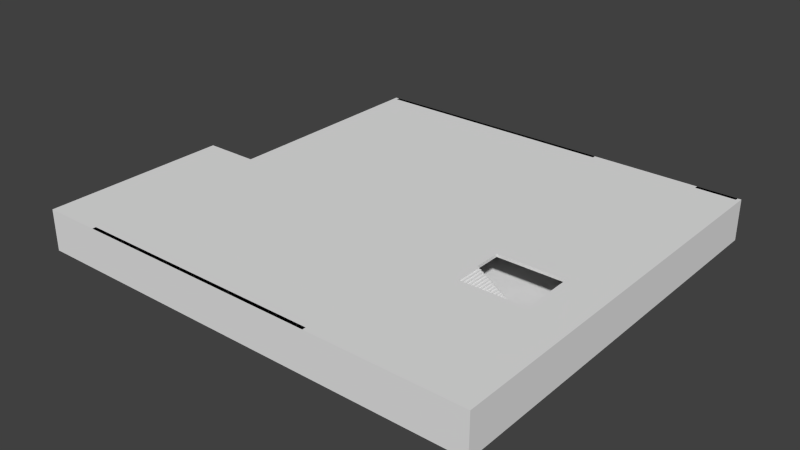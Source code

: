 # Source: level1.blend  (saved by Blender 2.77.0; exported with 4.5.12 LTS)
import bpy
from mathutils import Matrix  # noqa: F401  (used for matrix-valued properties, if any)

bpy.ops.wm.read_factory_settings(use_empty=True)
scene = bpy.context.scene
scene.name = 'Scene'

# ---- collections
col_collection_1 = bpy.data.collections.new('Collection 1'); scene.collection.children.link(col_collection_1)

# ---- materials (node trees are filled in below, after node groups)
mat_material = bpy.data.materials.new('Material')
mat_material.alpha_threshold = 0.0
mat_material.use_transparent_shadow = False
mat_material.roughness = 0.5
mat_material.line_color = (0.0, 0.0, 0.0, 1.0)

# ---- material node trees

# ---- world
world_world = bpy.data.worlds.new('World'); scene.world = world_world
world_world.color = (0.05088, 0.05088, 0.05088)
world_world.use_sun_shadow = False
world_world.sun_shadow_jitter_overblur = 0.0
world_world.cycles.sampling_method = 'NONE'
world_world.cycles.sample_map_resolution = 256

# ---- meshes
me_cube = bpy.data.meshes.new('Cube')
me_cube.from_pydata([(-22.5, -15.0, 0.5), (-30.0, -40.0, -2.98e-08), (-30.0, -14.5, 0.5), (32.5, -40.0, -2.98e-08), (-23.0, -14.5, -2.98e-08), (-22.5, 15.5, 0.5), (-30.0, -15.0, 0.5), (-22.5, 15.5, -2.98e-08), (-22.5, -15.0, -2.98e-08), (32.5, -40.0, 0.5), (-30.0, -40.0, 0.5), (-22.5, -40.0, 0.5), (-22.5, -40.0, -2.98e-08), (32.5, 15.5, 0.5), (-17.0, -40.0, 0.5), (-2.0, -40.0, 0.5), (12.0, -40.0, 0.5), (27.0, -40.0, 0.5), (27.0, 15.5, 0.5), (12.0, 15.5, 0.5), (-2.0, 15.5, 0.5), (-17.0, 15.5, 0.5), (27.0, 5.0, 0.5), (27.0, -3.0, 0.5), (27.0, -7.0, 0.5), (27.0, -11.0, 0.5), (27.0, -15.0, 0.5), (27.0, -22.5, 0.5), (27.0, -26.5, 0.5), (27.0, -30.5, 0.5), (27.0, -34.5, 0.5), (12.0, 5.0, 0.5), (12.0, -3.0, 0.5), (12.0, -7.0, 0.5), (12.0, -11.0, 0.5), (12.0, -15.0, 0.5), (12.0, -22.5, 0.5), (12.0, -26.5, 0.5), (12.0, -30.5, 0.5), (12.0, -34.5, 0.5), (-2.0, 5.0, 0.5), (-2.0, -3.0, 0.5), (-2.0, -7.0, 0.5), (-2.0, -11.0, 0.5), (-2.0, -15.0, 0.5), (-2.0, -22.5, 0.5), (-2.0, -26.5, 0.5), (-2.0, -30.5, 0.5), (-2.0, -34.5, 0.5), (-17.0, 5.0, 0.5), (-17.0, -3.0, 0.5), (-17.0, -7.0, 0.5), (-17.0, -11.0, 0.5), (-17.0, -15.0, 0.5), (-17.0, -22.5, 0.5), (-17.0, -26.5, 0.5), (-17.0, -30.5, 0.5), (-17.0, -34.5, 0.5), (-30.0, -15.0, -2.98e-08), (32.5, 15.5, -2.98e-08), (-23.0, 15.5, 0.5), (-22.5, 16.0, 0.5), (-23.0, 15.5, -2.98e-08), (-17.0, 16.0, 0.5), (-30.0, -14.5, -2.98e-08), (-23.0, -14.5, 0.5), (27.0, 1.0, 0.5), (12.0, 1.0, 0.5), (-2.0, 1.0, 0.5), (-17.0, 1.0, 0.5), (33.0, -40.0, -2.98e-08), (33.0, 15.5, -2.98e-08), (33.0, -40.0, 0.5), (33.0, 15.5, 0.5), (-23.0, 16.0, 0.5), (-23.0, 16.0, -2.98e-08), (32.5, 16.0, 0.5), (27.0, 16.0, 0.5), (12.0, 16.0, 0.5), (-2.0, 16.0, 0.5), (32.5, 16.0, -2.98e-08), (-22.5, 16.0, -2.98e-08), (33.0, 16.0, 0.5), (33.0, 16.0, -2.98e-08), (-30.5, -15.0, -2.98e-08), (-30.5, -40.0, -2.98e-08), (-30.5, -15.0, 0.5), (-30.5, -40.0, 0.5), (-30.5, -14.5, -2.98e-08), (-30.5, -14.5, 0.5), (27.0, -40.5, 0.5), (32.5, -40.5, 0.5), (-30.0, -40.5, 0.5), (-22.5, -40.5, 0.5), (-30.0, -40.5, -2.98e-08), (-22.5, -40.5, -2.98e-08), (32.5, -40.5, -2.98e-08), (-17.0, -40.5, 0.5), (-2.0, -40.5, 0.5), (12.0, -40.5, 0.5), (33.0, -40.5, -2.98e-08), (33.0, -40.5, 0.5), (-30.5, -40.5, 0.5), (-30.5, -40.5, -2.98e-08), (-22.5, 15.5, 5.3), (-22.5, -15.0, 5.3), (27.0, -40.0, 5.3), (32.5, -40.0, 5.3), (-17.0, 15.5, 5.3), (-30.0, -40.0, 5.3), (-22.5, -40.0, 5.3), (-23.0, 15.5, 5.3), (12.0, 16.0, 5.3), (-2.0, 16.0, 5.3), (-30.0, -15.0, 5.3), (32.5, 15.5, 5.3), (-23.0, -14.5, 5.3), (27.0, 16.0, 5.3), (-17.0, -40.0, 5.3), (-2.0, -40.0, 5.3), (12.0, -40.0, 5.3), (27.0, 15.5, 5.3), (12.0, 15.5, 5.3), (-2.0, 15.5, 5.3), (-30.0, -14.5, 5.3), (32.5, 16.0, 5.3), (-23.0, 16.0, 5.3), (-22.5, 16.0, 5.3), (-17.0, 16.0, 5.3), (33.0, -40.0, 5.3), (33.0, 15.5, 5.3), (33.0, 16.0, 5.3), (-30.5, -15.0, 5.3), (-30.5, -40.0, 5.3), (-30.5, -14.5, 5.3), (27.0, -40.5, 5.3), (32.5, -40.5, 5.3), (-30.0, -40.5, 5.3), (-22.5, -40.5, 5.3), (-17.0, -40.5, 5.3), (-2.0, -40.5, 5.3), (12.0, -40.5, 5.3), (33.0, -40.5, 5.3), (-30.5, -40.5, 5.3), (-22.5, 15.5, 5.7), (-22.5, -15.0, 5.7), (27.0, -40.0, 5.7), (32.5, -40.0, 5.7), (-17.0, 15.5, 5.7), (-30.0, -40.0, 5.7), (-22.5, -40.0, 5.7), (-23.0, 15.5, 5.7), (12.0, 16.0, 5.7), (-2.0, 16.0, 5.7), (-30.0, -15.0, 5.7), (32.5, 15.5, 5.7), (-23.0, -14.5, 5.7), (27.0, 16.0, 5.7), (-17.0, -40.0, 5.7), (-2.0, -40.0, 5.7), (12.0, -40.0, 5.7), (27.0, 15.5, 5.7), (12.0, 15.5, 5.7), (-2.0, 15.5, 5.7), (-30.0, -14.5, 5.7), (32.5, 16.0, 5.7), (-23.0, 16.0, 5.7), (-22.5, 16.0, 5.7), (-17.0, 16.0, 5.7), (33.0, -40.0, 5.7), (33.0, 15.5, 5.7), (33.0, 16.0, 5.7), (-30.5, -15.0, 5.7), (-30.5, -40.0, 5.7), (-30.5, -14.5, 5.7), (27.0, -40.5, 5.7), (32.5, -40.5, 5.7), (-30.0, -40.5, 5.7), (-22.5, -40.5, 5.7), (-17.0, -40.5, 5.7), (-2.0, -40.5, 5.7), (12.0, -40.5, 5.7), (33.0, -40.5, 5.7), (-30.5, -40.5, 5.7), (27.0, -18.75, 0.5), (12.0, -18.75, 0.5), (22.0, -22.5, 0.5), (22.0, -15.0, 0.5), (22.0, -18.75, 0.5), (27.0, -18.75, 2.9), (27.0, -22.5, 2.9), (27.0, -15.0, 2.9), (22.0, -22.5, 2.9), (22.0, -18.75, 3.1), (22.0, -22.5, 3.1), (12.0, -15.0, 5.3), (12.0, -22.5, 5.3), (27.0, -18.75, 5.3), (27.0, -22.5, 5.3), (27.0, -15.0, 5.3), (18.4, -22.5, 5.3), (17.8, -15.0, 5.3), (12.0, -15.0, 5.7), (12.0, -22.5, 5.7), (27.0, -18.75, 5.7), (27.0, -22.5, 5.7), (27.0, -15.0, 5.7), (17.8, -22.5, 5.7), (18.4, -15.0, 0.5), (18.4, -18.75, 0.5), (18.4, -15.0, 0.7), (18.4, -18.75, 0.7), (18.7, -15.0, 0.7), (18.7, -18.75, 0.7), (18.7, -15.0, 0.9), (18.7, -18.75, 0.9), (19.0, -15.0, 0.9), (19.0, -18.75, 0.9), (19.0, -15.0, 1.1), (19.0, -18.75, 1.1), (19.3, -15.0, 1.1), (19.3, -18.75, 1.1), (19.3, -15.0, 1.3), (19.3, -18.75, 1.3), (19.6, -15.0, 1.3), (19.6, -18.75, 1.3), (19.6, -15.0, 1.5), (19.6, -18.75, 1.5), (19.9, -15.0, 1.5), (19.9, -18.75, 1.5), (19.9, -15.0, 1.7), (19.9, -18.75, 1.7), (20.2, -15.0, 1.7), (20.2, -18.75, 1.7), (20.2, -15.0, 1.9), (20.2, -18.75, 1.9), (20.5, -15.0, 1.9), (20.5, -18.75, 1.9), (20.5, -15.0, 2.1), (20.5, -18.75, 2.1), (20.8, -15.0, 2.1), (20.8, -18.75, 2.1), (20.8, -15.0, 2.3), (20.8, -18.75, 2.3), (21.1, -15.0, 2.3), (21.1, -18.75, 2.3), (21.1, -15.0, 2.5), (21.1, -18.75, 2.5), (21.4, -15.0, 2.5), (21.4, -18.75, 2.5), (21.4, -15.0, 2.7), (21.4, -18.75, 2.7), (21.7, -15.0, 2.7), (21.7, -18.75, 2.7), (21.7, -15.0, 2.9), (21.7, -18.75, 2.9), (22.0, -15.0, 2.9), (22.0, -18.75, 2.9), (21.7, -18.75, 3.1), (21.7, -22.5, 3.1), (21.7, -18.75, 3.3), (21.7, -22.5, 3.3), (21.4, -18.75, 3.3), (21.4, -22.5, 3.3), (21.4, -18.75, 3.5), (21.4, -22.5, 3.5), (21.1, -18.75, 3.5), (21.1, -22.5, 3.5), (21.1, -18.75, 3.7), (21.1, -22.5, 3.7), (20.8, -18.75, 3.7), (20.8, -22.5, 3.7), (20.8, -18.75, 3.9), (20.8, -22.5, 3.9), (20.5, -18.75, 3.9), (20.5, -22.5, 3.9), (20.5, -18.75, 4.1), (20.5, -22.5, 4.1), (20.2, -18.75, 4.1), (20.2, -22.5, 4.1), (20.2, -18.75, 4.3), (20.2, -22.5, 4.3), (19.9, -18.75, 4.3), (19.9, -22.5, 4.3), (19.9, -18.75, 4.5), (19.9, -22.5, 4.5), (19.6, -18.75, 4.5), (19.6, -22.5, 4.5), (19.6, -18.75, 4.7), (19.6, -22.5, 4.7), (19.3, -18.75, 4.7), (19.3, -22.5, 4.7), (19.3, -18.75, 4.9), (19.3, -22.5, 4.9), (19.0, -18.75, 4.9), (19.0, -22.5, 4.9), (19.0, -18.75, 5.1), (19.0, -22.5, 5.1), (18.7, -18.75, 5.1), (18.7, -22.5, 5.1), (18.7, -18.75, 5.3), (18.7, -22.5, 5.3), (18.4, -18.75, 5.3), (17.8, -18.75, 5.3), (18.4, -18.75, 5.5), (18.4, -22.5, 5.5), (18.1, -18.75, 5.5), (18.1, -22.5, 5.5), (18.1, -18.75, 5.7), (18.1, -22.5, 5.7), (17.8, -18.75, 5.7), (17.8, -15.0, 5.7), (18.4, -22.5, 0.5)], [(0, 8), (195, 202), (196, 203)], [(12, 8, 7, 59, 3), (1, 58, 8, 12), (10, 11, 0, 6), (14, 57, 56, 55, 54, 53, 52, 51, 50, 69, 49, 21, 5, 0, 11), (9, 13, 18, 22, 66, 23, 24, 25, 26, 184, 27, 28, 29, 30, 17), (22, 18, 19, 31), (31, 19, 20, 40), (40, 20, 21, 49), (15, 48, 57, 14), (48, 47, 56, 57), (47, 46, 55, 56), (46, 45, 54, 55), (45, 44, 53, 54), (44, 43, 52, 53), (43, 42, 51, 52), (42, 41, 50, 51), (68, 40, 49, 69), (16, 39, 48, 15), (39, 38, 47, 48), (38, 37, 46, 47), (37, 36, 45, 46), (36, 185, 35, 44, 45), (35, 34, 43, 44), (34, 33, 42, 43), (33, 32, 41, 42), (67, 31, 40, 68), (17, 30, 39, 16), (30, 29, 38, 39), (29, 28, 37, 38), (28, 27, 186, 312, 36, 37), (209, 208, 35, 185), (26, 25, 34, 35, 208, 187), (25, 24, 33, 34), (24, 23, 32, 33), (66, 22, 31, 67), (13, 9, 107, 115), (61, 81, 75, 74), (60, 62, 4, 65), (86, 87, 133, 132), (20, 19, 122, 123), (3, 59, 71, 70), (80, 81, 61, 63, 79, 78, 77, 76), (7, 8, 4, 62), (9, 17, 106, 107), (8, 58, 64, 4), (102, 92, 137, 143), (73, 71, 83, 82), (65, 4, 64, 2), (72, 73, 130, 129), (64, 58, 84, 88), (23, 66, 67, 32), (32, 67, 68, 41), (41, 68, 69, 50), (72, 70, 71, 73), (19, 18, 121, 122), (92, 93, 138, 137), (3, 70, 100, 96), (80, 76, 82, 83), (0, 5, 104, 105), (10, 6, 114, 109), (7, 62, 75, 81), (18, 13, 115, 121), (62, 60, 74, 75), (71, 59, 80, 83), (59, 7, 81, 80), (90, 91, 136, 135), (86, 84, 85, 87), (84, 86, 89, 88), (58, 1, 85, 84), (12, 3, 96, 95), (2, 64, 88, 89), (87, 102, 143, 133), (95, 96, 91, 90, 99, 98, 97, 93, 92, 94), (91, 96, 100, 101), (94, 92, 102, 103), (17, 16, 120, 106), (91, 101, 142, 136), (16, 15, 119, 120), (1, 12, 95, 94), (61, 74, 126, 127), (85, 1, 94, 103), (6, 0, 105, 114), (87, 85, 103, 102), (15, 14, 118, 119), (70, 72, 101, 100), (79, 63, 128, 113), (131, 125, 165, 171), (132, 133, 173, 172), (138, 139, 179, 178), (113, 128, 168, 153), (137, 138, 178, 177), (111, 116, 156, 151), (127, 126, 166, 167), (133, 143, 183, 173), (135, 136, 176, 175), (143, 137, 177, 183), (130, 131, 171, 170), (125, 117, 157, 165), (112, 113, 153, 152), (136, 142, 182, 176), (126, 111, 151, 166), (142, 129, 169, 182), (129, 130, 170, 169), (141, 135, 175, 181), (124, 134, 174, 164), (116, 124, 164, 156), (5, 21, 108, 104), (21, 20, 123, 108), (82, 76, 125, 131), (93, 97, 139, 138), (63, 61, 127, 128), (97, 98, 140, 139), (65, 2, 124, 116), (11, 10, 109, 110), (98, 99, 141, 140), (89, 86, 132, 134), (74, 60, 111, 126), (99, 90, 135, 141), (77, 78, 112, 117), (78, 79, 113, 112), (76, 77, 117, 125), (101, 72, 129, 142), (73, 82, 131, 130), (60, 65, 116, 111), (2, 89, 134, 124), (14, 11, 110, 118), (117, 112, 152, 157), (140, 141, 181, 180), (154, 164, 174, 172), (158, 150, 178, 179), (151, 144, 167, 166), (145, 144, 151, 156), (154, 145, 156, 164), (161, 155, 165, 157), (144, 148, 168, 167), (155, 147, 169, 170), (162, 161, 157, 152), (155, 170, 171, 165), (163, 162, 152, 153), (148, 163, 153, 168), (149, 154, 172, 173), (159, 158, 179, 180), (147, 146, 175, 176), (169, 147, 176, 182), (160, 159, 180, 181), (146, 160, 181, 175), (149, 173, 183, 177), (150, 149, 177, 178), (154, 149, 150, 145), (139, 140, 180, 179), (128, 127, 167, 168), (134, 132, 172, 174), (109, 114, 105, 110), (188, 209, 312, 186), (184, 26, 191, 189), (186, 27, 190, 192), (190, 189, 257, 192), (189, 191, 256, 257), (187, 188, 257, 256), (26, 187, 256, 191), (27, 184, 189, 190), (188, 186, 192, 257), (200, 207, 205, 198), (107, 106, 198, 197, 199, 121, 115), (121, 199, 201, 195, 122), (104, 108, 123, 122, 195, 196, 120, 119, 118, 110, 105), (199, 197, 204, 206), (198, 205, 204, 197), (162, 202, 311, 206, 161), (201, 199, 206, 311), (205, 146, 147, 155, 165, 157, 161, 206, 204), (167, 144, 145, 150, 178, 179, 180, 181, 160, 203, 202, 162, 152, 153, 168), (188, 187, 208, 209), (209, 211, 210, 208), (211, 213, 212, 210), (213, 215, 214, 212), (215, 217, 216, 214), (217, 219, 218, 216), (219, 221, 220, 218), (221, 223, 222, 220), (223, 225, 224, 222), (225, 227, 226, 224), (227, 229, 228, 226), (229, 231, 230, 228), (231, 233, 232, 230), (233, 235, 234, 232), (235, 237, 236, 234), (237, 239, 238, 236), (239, 241, 240, 238), (241, 243, 242, 240), (243, 245, 244, 242), (245, 247, 246, 244), (247, 249, 248, 246), (249, 251, 250, 248), (251, 253, 252, 250), (253, 255, 254, 252), (255, 257, 256, 254), (210, 212, 214, 216, 218, 220, 222, 224, 226, 228, 230, 232, 234, 236, 238, 240, 242, 244, 246, 248, 250, 252, 254, 256, 187, 208), (211, 209, 188, 257, 255, 253, 251, 249, 247, 245, 243, 241, 239, 237, 235, 233, 231, 229, 227, 225, 223, 221, 219, 217, 215, 213), (257, 193, 194, 192), (193, 258, 259, 194), (259, 258, 260, 261), (261, 260, 262, 263), (263, 262, 264, 265), (265, 264, 266, 267), (267, 266, 268, 269), (269, 268, 270, 271), (271, 270, 272, 273), (273, 272, 274, 275), (275, 274, 276, 277), (277, 276, 278, 279), (279, 278, 280, 281), (281, 280, 282, 283), (283, 282, 284, 285), (285, 284, 286, 287), (287, 286, 288, 289), (289, 288, 290, 291), (291, 290, 292, 293), (293, 292, 294, 295), (295, 294, 296, 297), (297, 296, 298, 299), (299, 298, 300, 301), (301, 300, 302, 200), (200, 302, 304, 305), (305, 304, 306, 307), (307, 306, 308, 309), (309, 308, 310, 207), (106, 120, 196, 200, 301, 198), (146, 205, 309, 207, 203, 160), (207, 310, 311, 202, 203), (310, 303, 201, 311), (302, 303, 310, 308, 306, 304), (200, 196, 195, 201, 303, 302), (260, 258, 193, 257, 255, 253, 251, 249, 247, 245, 243, 241, 239, 237, 235, 233, 231, 229, 227, 225, 223, 221, 219, 217, 215, 213, 211, 302, 300, 298, 296, 294, 292, 290, 288, 286, 284, 282, 280, 278, 276, 274, 272, 270, 268, 266, 264, 262), (192, 194, 259, 261, 263, 265, 267, 269, 271, 273, 275, 277, 279, 281, 283, 285, 287, 289, 291, 293, 295, 297, 299, 301, 200, 312, 186), (36, 312, 209, 185), (302, 211, 209, 312, 200)])
_uv = me_cube.uv_layers.new(name='UVMap')
_uv.uv.foreach_set('vector', [0.0, 0.0, 0.0, 0.0, 0.0, 0.0, 0.0, 0.0, 0.0, 0.0, 0.0, 0.0, 0.0, 0.0, 0.0, 0.0, 0.0, 0.0, 0.0, 0.0, 0.0, 0.0, 0.0, 0.0, 0.0, 0.0, 0.0, 0.0, 0.0, 0.0, 0.0, 0.0, 0.0, 0.0, 0.0, 0.0, 0.0, 0.0, 0.0, 0.0, 0.0, 0.0, 0.0, 0.0, 0.0, 0.0, 0.0, 0.0, 0.0, 0.0, 0.0, 0.0, 0.0, 0.0, 0.0, 0.0, 0.0, 0.0, 0.0, 0.0, 0.0, 0.0, 0.0, 0.0, 0.0, 0.0, 0.0, 0.0, 0.0, 0.0, 0.0, 0.0, 0.0, 0.0, 0.0, 0.0, 0.0, 0.0, 0.0, 0.0, 0.0, 0.0, 0.0, 0.0, 0.0, 0.0, 0.0, 0.0, 0.0, 0.0, 0.0, 0.0, 0.0, 0.0, 0.0, 0.0, 0.0, 0.0, 0.0, 0.0, 0.0, 0.0, 0.0, 0.0, 0.0, 0.0, 0.0, 0.0, 0.0, 0.0, 0.0, 0.0, 0.0, 0.0, 0.0, 0.0, 0.0, 0.0, 0.0, 0.0, 0.0, 0.0, 0.0, 0.0, 0.0, 0.0, 0.0, 0.0, 0.0, 0.0, 0.0, 0.0, 0.0, 0.0, 0.0, 0.0, 0.0, 0.0, 0.0, 0.0, 0.0, 0.0, 0.0, 0.0, 0.0, 0.0, 0.0, 0.0, 0.0, 0.0, 0.0, 0.0, 0.0, 0.0, 0.0, 0.0, 0.0, 0.0, 0.0, 0.0, 0.0, 0.0, 0.0, 0.0, 0.0, 0.0, 0.0, 0.0, 0.0, 0.0, 0.0, 0.0, 0.0, 0.0, 0.0, 0.0, 0.0, 0.0, 0.0, 0.0, 0.0, 0.0, 0.0, 0.0, 0.0, 0.0, 0.0, 0.0, 0.0, 0.0, 0.0, 0.0, 0.0, 0.0, 0.0, 0.0, 0.0, 0.0, 0.0, 0.0, 0.0, 0.0, 0.0, 0.0, 0.0, 0.0, 0.0, 0.0, 0.0, 0.0, 0.0, 0.0, 0.0, 0.0, 0.0, 0.0, 0.0, 0.0, 0.0, 0.0, 0.0, 0.0, 0.0, 0.0, 0.0, 0.0, 0.0, 0.0, 0.0, 0.0, 0.0, 0.0, 0.0, 0.0, 0.0, 0.0, 0.0, 0.0, 0.0, 0.0, 0.0, 0.0, 0.0, 0.0, 0.0, 0.0, 0.0, 0.0, 0.0, 0.0, 0.0, 0.0, 0.0, 0.0, 0.0, 0.0, 0.0, 0.0, 0.0, 0.0, 0.0, 0.0, 0.0, 0.0, 0.0, 0.0, 0.0, 0.0, 0.0, 0.0, 0.0, 0.0, 0.0, 0.0, 0.0, 0.0, 0.0, 0.0, 0.0, 0.0, 0.0, 0.0, 0.0, 0.0, 0.0, 0.0, 0.0, 0.0, 0.0, 0.0, 0.0, 0.0, 0.0, 0.0, 0.0, 0.0, 0.0, 0.0, 0.0, 0.0, 0.0, 0.0, 0.0, 0.0, 0.0, 0.0, 0.0, 0.0, 0.0, 0.0, 0.0, 0.0, 0.0, 0.0, 0.0, 0.0, 0.0, 0.0, 0.0, 0.0, 0.0, 0.0, 0.0, 0.0, 0.0, 0.0, 0.0, 0.0, 0.0, 0.0, 0.0, 0.0, 0.0, 0.0, 0.0, 0.0, 0.0, 0.0, 0.0, 0.0, 0.0, 0.0, 0.0, 0.0, 0.0, 0.0, 0.0, 0.0, 0.0, 0.0, 0.0, 0.0, 0.0, 0.0, 0.0, 0.0, 0.0, 0.0, 0.0, 0.0, 0.0, 0.0, 0.0, 0.0, 0.0, 0.0, 0.0, 0.0, 0.0, 0.0, 0.0, 0.0, 0.0, 0.0, 0.0, 0.0, 0.0, 0.0, 0.0, 0.0, 0.0, 0.0, 0.0, 0.0, 0.0, 0.0, 0.0, 0.0, 0.0, 0.0, 0.0, 0.0, 0.0, 0.0, 0.0, 0.0, 0.0, 0.0, 0.0, 0.0, 0.0, 0.0, 0.0, 0.0, 0.0, 0.0, 0.0, 0.0, 0.0, 0.0, 0.0, 0.0, 0.0, 0.0, 0.0, 0.0, 0.0, 0.0, 0.0, 0.0, 0.0, 0.0, 0.0, 0.0, 0.0, 0.0, 0.0, 0.0, 0.0, 0.0, 0.0, 0.0, 0.0, 0.0, 0.0, 0.0, 0.0, 0.0, 0.0, 0.0, 0.0, 0.0, 0.0, 0.0, 0.0, 0.0, 0.0, 0.0, 0.0, 0.0, 0.0, 0.0, 0.0, 0.0, 0.0, 0.0, 0.0, 0.0, 0.0, 0.0, 0.0, 0.0, 0.0, 0.0, 0.0, 0.0, 0.0, 0.0, 0.0, 0.0, 0.0, 0.0, 0.0, 0.0, 0.0, 0.0, 0.0, 0.0, 0.0, 0.0, 0.0, 0.0, 0.0, 0.0, 0.0, 0.0, 0.0, 0.0, 0.0, 0.0, 0.0, 0.0, 0.0, 0.0, 0.0, 0.0, 0.0, 0.0, 0.0, 0.0, 0.0, 0.0, 0.0, 0.0, 0.0, 0.0, 0.0, 0.0, 0.0, 0.0, 0.0, 0.0, 0.0, 0.0, 0.0, 0.0, 0.0, 0.0, 0.0, 0.0, 0.0, 0.0, 0.0, 0.0, 0.0, 0.0, 0.0, 0.0, 0.0, 0.0, 0.0, 0.0, 0.0, 0.0, 0.0, 0.0, 0.0, 0.0, 0.0, 0.0, 0.0, 0.0, 0.0, 0.0, 0.0, 0.0, 0.0, 0.0, 0.0, 0.0, 0.0, 0.0, 0.0, 0.0, 0.0, 0.0, 0.0, 0.0, 0.0, 0.0, 0.0, 0.0, 0.0, 0.0, 0.0, 0.0, 0.0, 0.0, 0.0, 0.0, 0.0, 0.0, 0.0, 0.0, 0.0, 0.0, 0.0, 0.0, 0.0, 0.0, 0.0, 0.0, 0.0, 0.0, 0.0, 0.0, 0.0, 0.0, 0.0, 0.0, 0.0, 0.0, 0.0, 0.0, 0.0, 0.0, 0.0, 0.0, 0.0, 0.0, 0.0, 0.0, 0.0, 0.0, 0.0, 0.0, 0.0, 0.0, 0.0, 0.0, 0.0, 0.0, 0.0, 0.0, 0.0, 0.0, 0.0, 0.0, 0.0, 0.0, 0.0, 0.0, 0.0, 0.0, 0.0, 0.0, 0.0, 0.0, 0.0, 0.0, 0.0, 0.0, 0.0, 0.0, 0.0, 0.0, 0.0, 0.0, 0.0, 0.0, 0.0, 0.0, 0.0, 0.0, 0.0, 0.0, 0.0, 0.0, 0.0, 0.0, 0.0, 0.0, 0.0, 0.0, 0.0, 0.0, 0.0, 0.0, 0.0, 0.0, 0.0, 0.0, 0.0, 0.0, 0.0, 0.0, 0.0, 0.0, 0.0, 0.0, 0.0, 0.0, 0.0, 0.0, 0.0, 0.0, 0.0, 0.0, 0.0, 0.0, 0.0, 0.0, 0.0, 0.0, 0.0, 0.0, 0.0, 0.0, 0.0, 0.0, 0.0, 0.0, 0.0, 0.0, 0.0, 0.0, 0.0, 0.0, 0.0, 0.0, 0.0, 0.0, 0.0, 0.0, 0.0, 0.0, 0.0, 0.0, 0.0, 0.0, 0.0, 0.0, 0.0, 0.0, 0.0, 0.0, 0.0, 0.0, 0.0, 0.0, 0.0, 0.0, 0.0, 0.0, 0.0, 0.0, 0.0, 0.0, 0.0, 0.0, 0.0, 0.0, 0.0, 0.0, 0.0, 0.0, 0.0, 0.0, 0.0, 0.0, 0.0, 0.0, 0.0, 0.0, 0.0, 0.0, 0.0, 0.0, 0.0, 0.0, 0.0, 0.0, 0.0, 0.0, 0.0, 0.0, 0.0, 0.0, 0.0, 0.0, 0.0, 0.0, 0.0, 0.0, 0.0, 0.0, 0.0, 0.0, 0.0, 0.0, 0.0, 0.0, 0.0, 0.0, 0.0, 0.0, 0.0, 0.0, 0.0, 0.0, 0.0, 0.0, 0.0, 0.0, 0.0, 0.0, 0.0, 0.0, 0.0, 0.0, 0.0, 0.0, 0.0, 0.0, 0.0, 0.0, 0.0, 0.0, 0.0, 0.0, 0.0, 0.0, 0.0, 0.0, 0.0, 0.0, 0.0, 0.0, 0.0, 0.0, 0.0, 0.0, 0.0, 0.0, 0.0, 0.0, 0.0, 0.0, 0.0, 0.0, 0.0, 0.0, 0.0, 0.0, 0.0, 0.0, 0.0, 0.0, 0.0, 0.0, 0.0, 0.0, 0.0, 0.0, 0.0, 0.0, 0.0, 0.0, 0.0, 0.0, 0.0, 0.0, 0.0, 0.0, 0.0, 0.0, 0.0, 0.0, 0.0, 0.0, 0.0, 0.0, 0.0, 0.0, 0.0, 0.0, 0.0, 0.0, 0.0, 0.0, 0.0, 0.0, 0.0, 0.0, 0.0, 0.0, 0.0, 0.0, 0.0, 0.0, 0.0, 0.0, 0.0, 0.0, 0.0, 0.0, 0.0, 0.0, 0.0, 0.0, 0.0, 0.0, 0.0, 0.0, 0.0, 0.0, 0.0, 0.0, 0.0, 0.0, 0.0, 0.0, 0.0, 0.0, 0.0, 0.0, 0.0, 0.0, 0.0, 0.0, 0.0, 0.0, 0.0, 0.0, 0.0, 0.0, 0.0, 0.0, 0.0, 0.0, 0.0, 0.0, 0.0, 0.0, 0.0, 0.0, 0.0, 0.0, 0.0, 0.0, 0.0, 0.0, 0.0, 0.0, 0.0, 0.0, 0.0, 0.0, 0.0, 0.0, 0.0, 0.0, 0.0, 0.0, 0.0, 0.0, 0.0, 0.0, 0.0, 0.0, 0.0, 0.0, 0.0, 0.0, 0.0, 0.0, 0.0, 0.0, 0.0, 0.0, 0.0, 0.0, 0.0, 0.0, 0.0, 0.0, 0.0, 0.0, 0.0, 0.0, 0.0, 0.0, 0.0, 0.0, 0.0, 0.0, 0.0, 0.0, 0.0, 0.0, 0.0, 0.0, 0.0, 0.0, 0.0, 0.0, 0.0, 0.0, 0.0, 0.0, 0.0, 0.0, 0.0, 0.0, 0.0, 0.0, 0.0, 0.0, 0.0, 0.0, 0.0, 0.0, 0.0, 0.0, 0.0, 0.0, 0.0, 0.0, 0.0, 0.0, 0.0, 0.0, 0.0, 0.0, 0.0, 0.0, 0.0, 0.0, 0.0, 0.0, 0.0, 0.0, 0.0, 0.0, 0.0, 0.0, 0.0, 0.0, 0.0, 0.0, 0.0, 0.0, 0.0, 0.0, 0.0, 0.0, 0.0, 0.0, 0.0, 0.0, 0.0, 0.0, 0.0, 0.0, 0.0, 0.0, 0.0, 0.0, 0.0, 0.0, 0.0, 0.0, 0.0, 0.0, 0.0, 0.0, 0.0, 0.0, 0.0, 0.0, 0.0, 0.0, 0.0, 0.0, 0.0, 0.0, 0.0, 0.0, 0.0, 0.0, 0.0, 0.0, 0.0, 0.0, 0.0, 0.0, 0.0, 0.0, 0.0, 0.0, 0.0, 0.0, 0.0, 0.0, 0.0, 0.0, 0.0, 0.0, 0.0, 0.0, 0.0, 0.0, 0.0, 0.0, 0.0, 0.0, 0.0, 0.0, 0.0, 0.0, 0.0, 0.0, 0.0, 0.0, 0.0, 0.0, 0.0, 0.0, 0.0, 0.0, 0.0, 0.0, 0.0, 0.0, 0.0, 0.0, 0.0, 0.0, 0.0, 0.0, 0.0, 0.0, 0.0, 0.0, 0.0, 0.0, 0.0, 0.0, 0.0, 0.0, 0.0, 0.0, 0.0, 0.0, 0.0, 0.0, 0.0, 0.0, 0.0, 0.0, 0.0, 0.0, 0.0, 0.0, 0.0, 0.0, 0.0, 0.0, 0.0, 0.0, 0.0, 0.0, 0.0, 0.0, 0.0, 0.0, 0.0, 0.0, 0.0, 0.0, 0.0, 0.0, 0.0, 0.0, 0.0, 0.0, 0.0, 0.0, 0.0, 0.0, 0.0, 0.0, 0.0, 0.0, 0.0, 0.0, 0.0, 0.0, 0.0, 0.0, 0.0, 0.0, 0.0, 0.0, 0.0, 0.0, 0.0, 0.0, 0.0, 0.0, 0.0, 0.0, 0.0, 0.0, 0.0, 0.0, 0.0, 0.0, 0.0, 0.0, 0.0, 0.0, 0.0, 0.0, 0.0, 0.0, 0.0, 0.0, 0.0, 0.0, 0.0, 0.0, 0.0, 0.0, 0.0, 0.0, 0.0, 0.0, 0.0, 0.0, 0.0, 0.0, 0.0, 0.0, 0.0, 0.0, 0.0, 0.0, 0.0, 0.0, 0.0, 0.0, 0.0, 0.0, 0.0, 0.0, 0.0, 0.0, 0.0, 0.0, 0.0, 0.0, 0.0, 0.0, 0.0, 0.0, 0.0, 0.0, 0.0, 0.0, 0.0, 0.0, 0.0, 0.0, 0.0, 0.0, 0.0, 0.0, 0.0, 0.0, 0.0, 0.0, 0.0, 0.0, 0.0, 0.0, 0.0, 0.0, 0.0, 0.0, 0.0, 0.0, 0.0, 0.0, 0.0, 0.0, 0.0, 0.0, 0.0, 0.0, 0.0, 0.0, 0.0, 0.0, 0.0, 0.0, 0.0, 0.0, 0.0, 0.0, 0.0, 0.0, 0.0, 0.0, 0.0, 0.0, 0.0, 0.0, 0.0, 0.0, 0.0, 0.0, 0.0, 0.0, 0.0, 0.0, 0.0, 0.0, 0.0, 0.0, 0.0, 0.0, 0.0, 0.0, 0.0, 0.0, 0.0, 0.0, 0.0, 0.0, 0.0, 0.0, 0.0, 0.0, 0.0, 0.0, 0.0, 0.0, 0.0, 0.0, 0.0, 0.0, 0.0, 0.0, 0.0, 0.0, 0.0, 0.0, 0.0, 0.0, 0.0, 0.0, 0.0, 0.0, 0.0, 0.0, 0.0, 0.0, 0.0, 0.0, 0.0, 0.0, 0.0, 0.0, 0.0, 0.0, 0.0, 0.0, 0.0, 0.0, 0.0, 0.0, 0.0, 0.0, 0.0, 0.0, 0.0, 0.0, 0.0, 0.0, 0.0, 0.0, 0.0, 0.0, 0.0, 0.0, 0.0, 0.0, 0.0, 0.0, 0.0, 0.0, 0.0, 0.0, 0.0, 0.0, 0.0, 0.0, 0.0, 0.0, 0.0, 0.0, 0.0, 0.0, 0.0, 0.0, 0.0, 0.0, 0.0, 0.0, 0.0, 0.0, 0.0, 0.0, 0.0, 0.0, 0.0, 0.0, 0.0, 0.0, 0.0, 0.0, 0.0, 0.0, 0.0, 0.0, 0.0, 0.0, 0.0, 0.0, 0.0, 0.0, 0.0, 0.0, 0.0, 0.0, 0.0, 0.0, 0.0, 0.0, 0.0, 0.0, 0.0, 0.0, 0.0, 0.0, 0.0, 0.0, 0.0, 0.0, 0.0, 0.0, 0.0, 0.0, 0.0, 0.0, 0.0, 0.0, 0.0, 0.0, 0.0, 0.0, 0.0, 0.0, 0.0, 0.0, 0.0, 0.0, 0.0, 0.0, 0.0, 0.0, 0.0, 0.0, 0.0, 0.0, 0.0, 0.0, 0.0, 0.0, 0.0, 0.0, 0.0, 0.0, 0.0, 0.0, 0.0, 0.0, 0.0, 0.0, 0.0, 0.0, 0.0, 0.0, 0.0, 0.0, 0.0, 0.0, 0.0, 0.0, 0.0, 0.0, 0.0, 0.0, 0.0, 0.0, 0.0, 0.0, 0.0, 0.0, 0.0, 0.0, 0.0, 0.0, 0.0, 0.0, 0.0, 0.0, 0.0, 0.0, 0.0, 0.0, 0.0, 0.0, 0.0, 0.0, 0.0, 0.0, 0.0, 0.0, 0.0, 0.0, 0.0, 0.0, 0.0, 0.0, 0.0, 0.0, 0.0, 0.0, 0.0, 0.0, 0.0, 0.0, 0.0, 0.0, 0.0, 0.0, 0.0, 0.0, 0.0, 0.0, 0.0, 0.0, 0.0, 0.0, 0.0, 0.0, 0.0, 0.0, 0.0, 0.0, 0.0, 0.0, 0.0, 0.0, 0.0, 0.0, 0.0, 0.0, 0.0, 0.0, 0.0, 0.0, 0.0, 0.0, 0.0, 0.0, 0.0, 0.0, 0.0, 0.0, 0.0, 0.0, 0.0, 0.0, 0.0, 0.0, 0.0, 0.0, 0.0, 0.0, 0.0, 0.0, 0.0, 0.0, 0.0, 0.0, 0.0, 0.0, 0.0, 0.0, 0.0, 0.0, 0.0, 0.0, 0.0, 0.0, 0.0, 0.0, 0.0, 0.0, 0.0, 0.0, 0.0, 0.0, 0.0, 0.0, 0.0, 0.0, 0.0, 0.0, 0.0, 0.0, 0.0, 0.0, 0.0, 0.0, 0.0, 0.0, 0.0, 0.0, 0.0, 0.0, 0.0, 0.0, 0.0, 0.0, 0.0, 0.0, 0.0, 0.0, 0.0, 0.0, 0.0, 0.0, 0.0, 0.0, 0.0, 0.0, 0.0, 0.0, 0.0, 0.0, 0.0, 0.0, 0.0, 0.0, 0.0, 0.0, 0.0, 0.0, 0.0, 0.0, 0.0, 0.0, 0.0, 0.0, 0.0, 0.0, 0.0, 0.0, 0.0, 0.0, 0.0, 0.0, 0.0, 0.0, 0.0, 0.0, 0.0, 0.0, 0.0, 0.0, 0.0, 0.0, 0.0, 0.0, 0.0, 0.0, 0.0, 0.0, 0.0, 0.0, 0.0, 0.0, 0.0, 0.0, 0.0, 0.0, 0.0, 0.0, 0.0, 0.0, 0.0, 0.0, 0.0, 0.0, 0.0, 0.0, 0.0, 0.0, 0.0, 0.0, 0.0, 0.0, 0.0, 0.0, 0.0, 0.0, 0.0, 0.0, 0.0, 0.0, 0.0, 0.0, 0.0, 0.0, 0.0, 0.0, 0.0, 0.0, 0.0, 0.0, 0.0, 0.0, 0.0, 0.0, 0.0, 0.0, 0.0, 0.0, 0.0, 0.0, 0.0, 0.0, 0.0, 0.0, 0.0, 0.0, 0.0, 0.0, 0.0, 0.0, 0.0, 0.0, 0.0, 0.0, 0.0, 0.0, 0.0, 0.0, 0.0, 0.0, 0.0, 0.0, 0.0, 0.0, 0.0, 0.0, 0.0, 0.0, 0.0, 0.0, 0.0, 0.0, 0.0, 0.0, 0.0, 0.0, 0.0, 0.0, 0.0, 0.0, 0.0, 0.0, 0.0, 0.0, 0.0, 0.0, 0.0, 0.0, 0.0, 0.0, 0.0, 0.0, 0.0, 0.0, 0.0, 0.0, 0.0, 0.0, 0.0, 0.0, 0.0, 0.0, 0.0, 0.0, 0.0, 0.0, 0.0, 0.0, 0.0, 0.0, 0.0, 0.0, 0.0, 0.0, 0.0, 0.0, 0.0, 0.0, 0.0, 0.0, 0.0, 0.0, 0.0, 0.0, 0.0, 0.0, 0.0, 0.0, 0.0, 0.0, 0.0, 0.0, 0.0, 0.0, 0.0, 0.0, 0.0, 0.0, 0.0, 0.0, 0.0, 0.0, 0.0, 0.0, 0.0, 0.0, 0.0, 0.0, 0.0, 0.0, 0.0, 0.0, 0.0, 0.0, 0.0, 0.0, 0.0, 0.0, 0.0, 0.0, 0.0, 0.0, 0.0, 0.0, 0.0, 0.0, 0.0, 0.0, 0.0, 0.0, 0.0, 0.0, 0.0, 0.0, 0.0, 0.0, 0.0, 0.0, 0.0, 0.0, 0.0, 0.0, 0.0, 0.0, 0.0, 0.0, 0.0, 0.0, 0.0, 0.0, 0.0, 0.0, 0.0, 0.0, 0.0, 0.0, 0.0, 0.0, 0.0, 0.0, 0.0, 0.0, 0.0, 0.0, 0.0, 0.0, 0.0, 0.0, 0.0, 0.0, 0.0, 0.0, 0.0, 0.0, 0.0, 0.0, 0.0, 0.0, 0.0, 0.0, 0.0, 0.0, 0.0, 0.0, 0.0, 0.0, 0.0, 0.0, 0.0, 0.0, 0.0, 0.0, 0.0, 0.0, 0.0, 0.0, 0.0, 0.0, 0.0, 0.0, 0.0, 0.0, 0.0, 0.0, 0.0, 0.0, 0.0, 0.0, 0.0, 0.0, 0.0, 0.0, 0.0, 0.0, 0.0, 0.0, 0.0, 0.0, 0.0, 0.0, 0.0, 0.0, 0.0, 0.0, 0.0, 0.0, 0.0, 0.0, 0.0, 0.0, 0.0, 0.0, 0.0, 0.0, 0.0, 0.0, 0.0, 0.0, 0.0, 0.0, 0.0, 0.0, 0.0, 0.0, 0.0, 0.0, 0.0, 0.0, 0.0, 0.0, 0.0, 0.0, 0.0, 0.0, 0.0, 0.0, 0.0, 0.0, 0.0, 0.0, 0.0, 0.0, 0.0, 0.0, 0.0, 0.0, 0.0, 0.0, 0.0, 0.0, 0.0, 0.0, 0.0, 0.0, 0.0, 0.0, 0.0, 0.0, 0.0, 0.0, 0.0, 0.0, 0.0, 0.0, 0.0, 0.0, 0.0, 0.0, 0.0, 0.0, 0.0, 0.0, 0.0, 0.0, 0.0, 0.0, 0.0, 0.0, 0.0, 0.0, 0.0, 0.0, 0.0, 0.0, 0.0, 0.0, 0.0, 0.0, 0.0, 0.0, 0.0, 0.0, 0.0, 0.0, 0.0, 0.0, 0.0, 0.0, 0.0, 0.0, 0.0, 0.0, 0.0, 0.0, 0.0, 0.0, 0.0, 0.0, 0.0, 0.0, 0.0, 0.0, 0.0, 0.0, 0.0, 0.0, 0.0, 0.0, 0.0, 0.0, 0.0, 0.0, 0.0, 0.0, 0.0, 0.0, 0.0, 0.0, 0.0, 0.0, 0.0, 0.0, 0.0, 0.0, 0.0, 0.0, 0.0, 0.0, 0.0, 0.0, 0.0, 0.0, 0.0, 0.0, 0.0, 0.0, 0.0, 0.0, 0.0, 0.0, 0.0, 0.0, 0.0, 0.0, 0.0, 0.0, 0.0, 0.0, 0.0, 0.0, 0.0, 0.0, 0.0, 0.0, 0.0, 0.0, 0.0, 0.0, 0.0, 0.0, 0.0, 0.0, 0.0, 0.0, 0.0, 0.0, 0.0, 0.0, 0.0, 0.0, 0.0, 0.0, 0.0, 0.0, 0.0, 0.0, 0.0, 0.0, 0.0, 0.0, 0.0, 0.0, 0.0, 0.0, 0.0, 0.0, 0.0, 0.0, 0.0, 0.0, 0.0, 0.0, 0.0, 0.0, 0.0, 0.0, 0.0, 0.0, 0.0, 0.0, 0.0, 0.0, 0.0, 0.0, 0.0, 0.0, 0.0, 0.0, 0.0, 0.0, 0.0, 0.0, 0.0, 0.0, 0.0, 0.0, 0.0, 0.0, 0.0, 0.0, 0.0, 0.0, 0.0, 0.0, 0.0, 0.0, 0.0, 0.0, 0.0, 0.0, 0.0, 0.0, 0.0, 0.0, 0.0, 0.0, 0.0, 0.0, 0.0, 0.0, 0.0, 0.0, 0.0, 0.0, 0.0, 0.0, 0.0, 0.0, 0.0, 0.0, 0.0, 0.0, 0.0, 0.0, 0.0, 0.0, 0.0, 0.0, 0.0, 0.0, 0.0, 0.0, 0.0, 0.0, 0.0, 0.0, 0.0, 0.0, 0.0, 0.0, 0.0, 0.0, 0.0, 0.0, 0.0, 0.0, 0.0, 0.0, 0.0, 0.0, 0.0, 0.0, 0.0, 0.0, 0.0, 0.0, 0.0, 0.0, 0.0, 0.0, 0.0, 0.0, 0.0, 0.0, 0.0, 0.0, 0.0, 0.0, 0.0, 0.0, 0.0, 0.0, 0.0, 0.0, 0.0, 0.0, 0.0, 0.0, 0.0, 0.0, 0.0, 0.0, 0.0, 0.0, 0.0, 0.0])
me_cube.materials.append(mat_material)
me_cube.use_remesh_preserve_volume = False
me_cube.use_remesh_preserve_attributes = False
me_cube.use_mirror_vertex_groups = False
me_cube.update()

# ---- objects
ob_shop = bpy.data.objects.new('shop', me_cube)

# ---- transforms, parenting, visibility, modifiers, constraints
ob_shop.location = (0.0, 0.0, 0.0)
ob_shop.lock_rotations_4d = False
ob_shop.empty_display_type = 'ARROWS'
ob_shop.lineart.crease_threshold = 0.0

# ---- collection membership
col_collection_1.objects.link(ob_shop)

# ---- scene / render settings (as saved in the file)
scene.frame_start = 1; scene.frame_end = 250; scene.frame_set(1)
scene.render.engine = 'BLENDER_EEVEE_NEXT'
scene.render.resolution_percentage = 50
scene.render.dither_intensity = 0.0
scene.cycles.use_denoising = False
scene.cycles.samples = 10
scene.cycles.sampling_pattern = 'TABULATED_SOBOL'
scene.cycles.light_sampling_threshold = 0.0
scene.cycles.use_adaptive_sampling = False
scene.cycles.use_light_tree = False
scene.cycles.blur_glossy = 0.0
scene.cycles.volume_bounces = 1
scene.cycles.pixel_filter_type = 'GAUSSIAN'
scene.cycles.sample_clamp_indirect = 0.0
scene.view_settings.view_transform = 'Standard'
bpy.context.view_layer.update()

# ---- added for rendering (the .blend has no active camera and no usable light): camera, sun
cam_auto = bpy.data.cameras.new('AutoCamera')
cam_auto.lens = 50.0
cam_auto.sensor_width = 36.0
cam_auto.clip_end = 1383.25
ob_auto_camera = bpy.data.objects.new('AutoCamera', cam_auto)
scene.collection.objects.link(ob_auto_camera)
ob_auto_camera.location = (80.068, -106.832, 65.9044)
ob_auto_camera.rotation_euler = (1.09748, -7.21219e-08, 0.694738)
scene.camera = ob_auto_camera
light_auto_sun = bpy.data.lights.new('AutoSun', 'SUN')
light_auto_sun.energy = 3.0
light_auto_sun.angle = 0.0523599
ob_auto_sun = bpy.data.objects.new('AutoSun', light_auto_sun)
scene.collection.objects.link(ob_auto_sun)
ob_auto_sun.rotation_euler = (0.872665, 0.174533, 0.523599)
bpy.context.view_layer.update()
